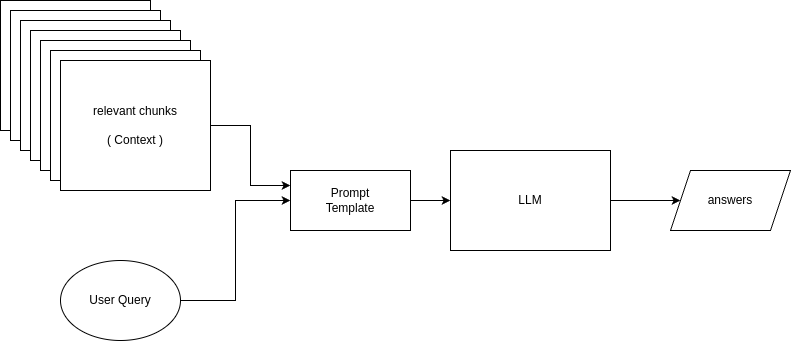

The diagram above was exported from draw.io. Its source (the exported page's mxGraphModel, read from the mxfile embedded in the PNG):
<mxGraphModel dx="901" dy="683" grid="1" gridSize="10" guides="1" tooltips="1" connect="1" arrows="1" fold="1" page="1" pageScale="1" pageWidth="850" pageHeight="1100" math="0" shadow="0">
  <root>
    <mxCell id="0" />
    <mxCell id="1" parent="0" />
    <mxCell id="xGK6PXOTvMTB0V2BDzhz-56" style="edgeStyle=orthogonalEdgeStyle;rounded=0;orthogonalLoop=1;jettySize=auto;html=1;exitX=1;exitY=0.5;exitDx=0;exitDy=0;entryX=0;entryY=0.5;entryDx=0;entryDy=0;" edge="1" parent="1" source="xGK6PXOTvMTB0V2BDzhz-48" target="xGK6PXOTvMTB0V2BDzhz-54">
      <mxGeometry relative="1" as="geometry" />
    </mxCell>
    <mxCell id="xGK6PXOTvMTB0V2BDzhz-48" value="User Query" style="ellipse;whiteSpace=wrap;html=1;" vertex="1" parent="1">
      <mxGeometry x="90" y="370" width="120" height="80" as="geometry" />
    </mxCell>
    <mxCell id="xGK6PXOTvMTB0V2BDzhz-49" style="edgeStyle=orthogonalEdgeStyle;rounded=0;orthogonalLoop=1;jettySize=auto;html=1;exitX=1;exitY=0.5;exitDx=0;exitDy=0;entryX=0;entryY=0.5;entryDx=0;entryDy=0;" edge="1" parent="1" source="xGK6PXOTvMTB0V2BDzhz-50" target="xGK6PXOTvMTB0V2BDzhz-52">
      <mxGeometry relative="1" as="geometry" />
    </mxCell>
    <mxCell id="xGK6PXOTvMTB0V2BDzhz-50" value="LLM" style="rounded=0;whiteSpace=wrap;html=1;" vertex="1" parent="1">
      <mxGeometry x="480" y="260" width="160" height="100" as="geometry" />
    </mxCell>
    <mxCell id="xGK6PXOTvMTB0V2BDzhz-52" value="answers" style="shape=parallelogram;perimeter=parallelogramPerimeter;whiteSpace=wrap;html=1;fixedSize=1;" vertex="1" parent="1">
      <mxGeometry x="700" y="280" width="120" height="60" as="geometry" />
    </mxCell>
    <mxCell id="xGK6PXOTvMTB0V2BDzhz-53" value="" style="group" vertex="1" connectable="0" parent="1">
      <mxGeometry x="30" y="110" width="210" height="190" as="geometry" />
    </mxCell>
    <mxCell id="xGK6PXOTvMTB0V2BDzhz-40" value="" style="rounded=0;whiteSpace=wrap;html=1;" vertex="1" parent="xGK6PXOTvMTB0V2BDzhz-53">
      <mxGeometry width="150" height="130" as="geometry" />
    </mxCell>
    <mxCell id="xGK6PXOTvMTB0V2BDzhz-41" value="" style="rounded=0;whiteSpace=wrap;html=1;" vertex="1" parent="xGK6PXOTvMTB0V2BDzhz-53">
      <mxGeometry x="10" y="10" width="150" height="130" as="geometry" />
    </mxCell>
    <mxCell id="xGK6PXOTvMTB0V2BDzhz-42" value="" style="rounded=0;whiteSpace=wrap;html=1;" vertex="1" parent="xGK6PXOTvMTB0V2BDzhz-53">
      <mxGeometry x="20" y="20" width="150" height="130" as="geometry" />
    </mxCell>
    <mxCell id="xGK6PXOTvMTB0V2BDzhz-43" value="" style="rounded=0;whiteSpace=wrap;html=1;" vertex="1" parent="xGK6PXOTvMTB0V2BDzhz-53">
      <mxGeometry x="30" y="30" width="150" height="130" as="geometry" />
    </mxCell>
    <mxCell id="xGK6PXOTvMTB0V2BDzhz-44" value="" style="rounded=0;whiteSpace=wrap;html=1;" vertex="1" parent="xGK6PXOTvMTB0V2BDzhz-53">
      <mxGeometry x="40" y="40" width="150" height="130" as="geometry" />
    </mxCell>
    <mxCell id="xGK6PXOTvMTB0V2BDzhz-45" value="" style="rounded=0;whiteSpace=wrap;html=1;" vertex="1" parent="xGK6PXOTvMTB0V2BDzhz-53">
      <mxGeometry x="50" y="50" width="150" height="130" as="geometry" />
    </mxCell>
    <mxCell id="xGK6PXOTvMTB0V2BDzhz-47" value="relevant chunks&lt;br&gt;&lt;br&gt;( Context )" style="rounded=0;whiteSpace=wrap;html=1;" vertex="1" parent="xGK6PXOTvMTB0V2BDzhz-53">
      <mxGeometry x="60" y="60" width="150" height="130" as="geometry" />
    </mxCell>
    <mxCell id="xGK6PXOTvMTB0V2BDzhz-57" style="edgeStyle=orthogonalEdgeStyle;rounded=0;orthogonalLoop=1;jettySize=auto;html=1;exitX=1;exitY=0.5;exitDx=0;exitDy=0;entryX=0;entryY=0.5;entryDx=0;entryDy=0;" edge="1" parent="1" source="xGK6PXOTvMTB0V2BDzhz-54" target="xGK6PXOTvMTB0V2BDzhz-50">
      <mxGeometry relative="1" as="geometry" />
    </mxCell>
    <mxCell id="xGK6PXOTvMTB0V2BDzhz-54" value="Prompt&lt;div&gt;Template&lt;/div&gt;" style="rounded=0;whiteSpace=wrap;html=1;" vertex="1" parent="1">
      <mxGeometry x="320" y="280" width="120" height="60" as="geometry" />
    </mxCell>
    <mxCell id="xGK6PXOTvMTB0V2BDzhz-55" style="edgeStyle=orthogonalEdgeStyle;rounded=0;orthogonalLoop=1;jettySize=auto;html=1;exitX=1;exitY=0.5;exitDx=0;exitDy=0;entryX=0;entryY=0.25;entryDx=0;entryDy=0;" edge="1" parent="1" source="xGK6PXOTvMTB0V2BDzhz-47" target="xGK6PXOTvMTB0V2BDzhz-54">
      <mxGeometry relative="1" as="geometry" />
    </mxCell>
  </root>
</mxGraphModel>